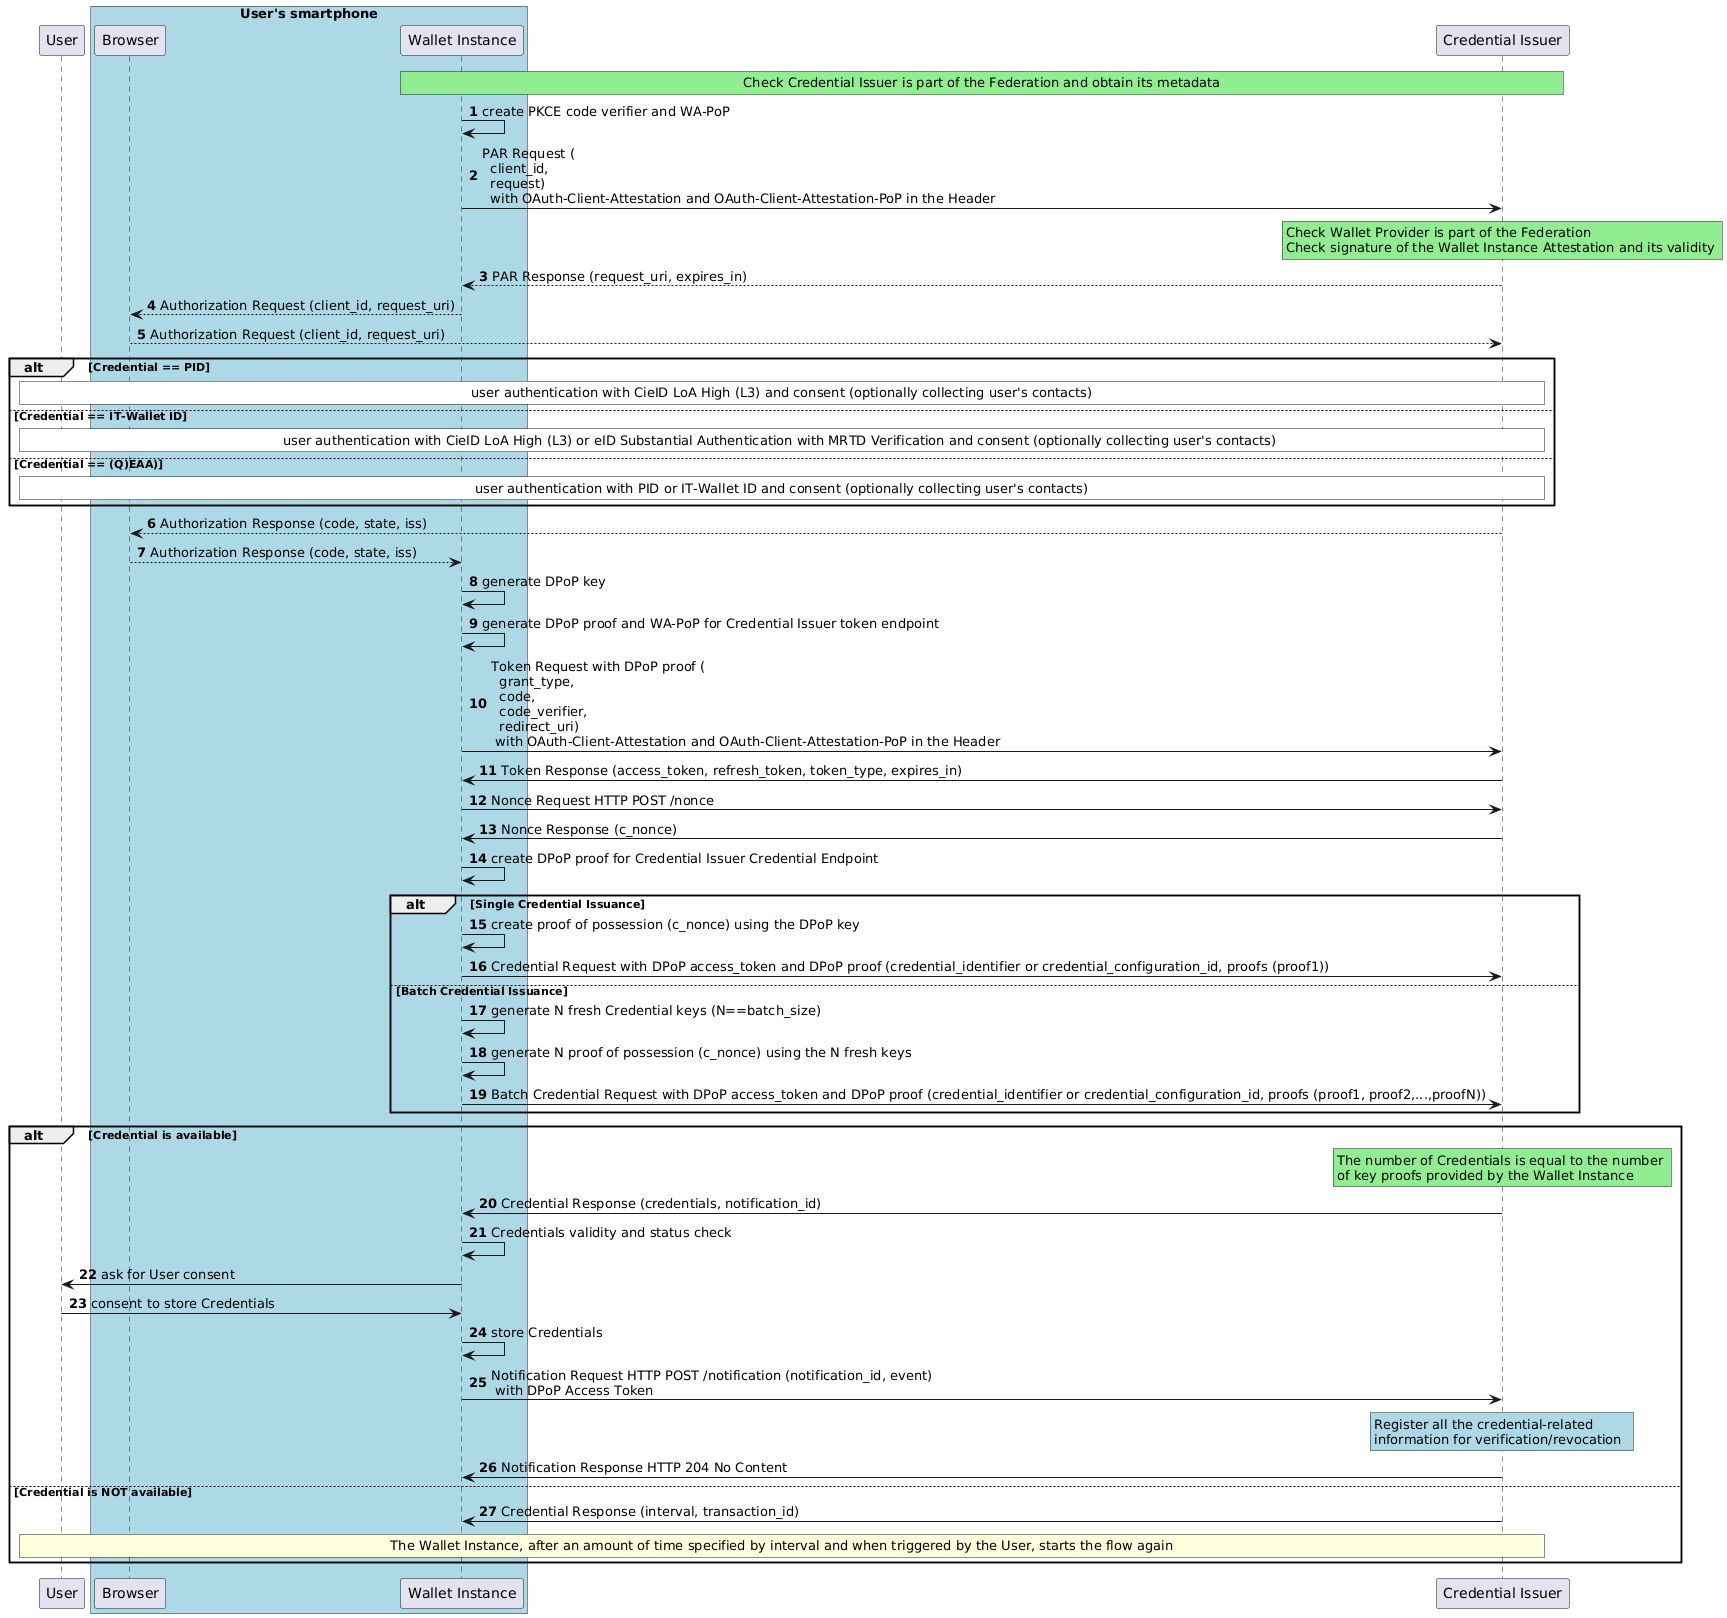

The diagram above was rendered by PlantUML. Its source (embedded in the PNG):
@startuml
autonumber

participant "User" as u

box "User's smartphone" #LightBlue
participant "Browser" as ua
participant "Wallet Instance" as w
end box

participant "Credential Issuer" as i



rnote over w,i #LIGHTGREEN
Check Credential Issuer is part of the Federation and obtain its metadata
endrnote


w -> w : create PKCE code verifier and WA-PoP

w -> i : PAR Request (\n  client_id,\n  request) \n  with OAuth-Client-Attestation and OAuth-Client-Attestation-PoP in the Header
rnote over i #LIGHTGREEN
Check Wallet Provider is part of the Federation 
Check signature of the Wallet Instance Attestation and its validity 
endrnote


i --> w : PAR Response (request_uri, expires_in)


w --> ua: Authorization Request (client_id, request_uri)
ua --> i: Authorization Request (client_id, request_uri)

alt Credential == PID
rnote over i,u #WHITE
user authentication with CieID LoA High (L3) and consent (optionally collecting user's contacts)
endrnote
else Credential == IT-Wallet ID
rnote over i,u #WHITE
user authentication with CieID LoA High (L3) or eID Substantial Authentication with MRTD Verification and consent (optionally collecting user's contacts) 
endrnote
else Credential == (Q)EAA)
rnote over i,u #WHITE
user authentication with PID or IT-Wallet ID and consent (optionally collecting user's contacts)
endrnote
end

i --> ua : Authorization Response (code, state, iss)
ua --> w : Authorization Response (code, state, iss)

w -> w : generate DPoP key

w -> w : generate DPoP proof and WA-PoP for Credential Issuer token endpoint


w -> i : Token Request with DPoP proof (\n  grant_type,\n  code,\n  code_verifier,\n  redirect_uri) \n with OAuth-Client-Attestation and OAuth-Client-Attestation-PoP in the Header

i -> w : Token Response (access_token, refresh_token, token_type, expires_in)

w -> i : Nonce Request HTTP POST /nonce

i -> w : Nonce Response (c_nonce)


w  -> w : create DPoP proof for Credential Issuer Credential Endpoint

alt Single Credential Issuance

  w -> w : create proof of possession (c_nonce) using the DPoP key
  w -> i : Credential Request with DPoP access_token and DPoP proof (credential_identifier or credential_configuration_id, proofs (proof1))

else Batch Credential Issuance

  w -> w : generate N fresh Credential keys (N==batch_size)
  w -> w : generate N proof of possession (c_nonce) using the N fresh keys 
  w -> i : Batch Credential Request with DPoP access_token and DPoP proof (credential_identifier or credential_configuration_id, proofs (proof1, proof2,...,proofN)) 

end

alt Credential is available 

rnote over i #LIGHTGREEN
The number of Credentials is equal to the number 
of key proofs provided by the Wallet Instance
endrnote

i -> w : Credential Response (credentials, notification_id)

w -> w : Credentials validity and status check

w -> u : ask for User consent
u -> w : consent to store Credentials

w -> w : store Credentials

w -> i : Notification Request HTTP POST /notification (notification_id, event) \n with DPoP Access Token

rnote over i #LIGHTBLUE
Register all the credential-related 
information for verification/revocation  
endrnote

i -> w : Notification Response HTTP 204 No Content

else Credential is NOT available
i -> w : Credential Response (interval, transaction_id)
rnote over u,i
The Wallet Instance, after an amount of time specified by interval and when triggered by the User, starts the flow again
endrnote
end
@enduml